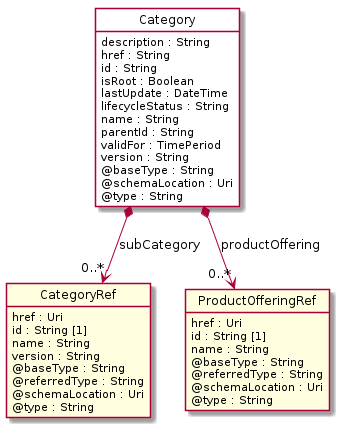

The diagram above was rendered by PlantUML. Its source (embedded in the PNG):
@startuml
hide circle
hide methods
hide stereotype
show <<Enumeration>> stereotype
skinparam class {
   BackgroundColor<<Enumeration>> #E6F5F7
   BackgroundColor<<Ref>> #FFFFE0
   BackgroundColor<<Pivot>> #FFFFFFF
   BackgroundColor<<SimpleType>> #E2F0DA
   BackgroundColor #FCF2E3
}

class Category <<Pivot>> {
    description : String
    href : String
    id : String
    isRoot : Boolean
    lastUpdate : DateTime
    lifecycleStatus : String
    name : String
    parentId : String
    validFor : TimePeriod
    version : String
    @baseType : String
    @schemaLocation : Uri
    @type : String
}

class CategoryRef  <<Ref>> {
    href : Uri
    id : String [1]
    name : String
    version : String
    @baseType : String
    @referredType : String
    @schemaLocation : Uri
    @type : String
}

class ProductOfferingRef  <<Ref>> {
    href : Uri
    id : String [1]
    name : String
    @baseType : String
    @referredType : String
    @schemaLocation : Uri
    @type : String
}

Category *-->  "0..*" ProductOfferingRef : productOffering

Category *-->  "0..*" CategoryRef : subCategory

@enduml